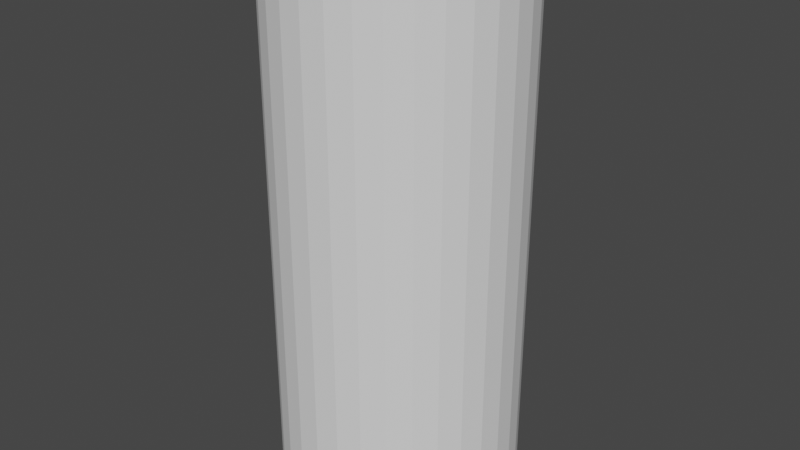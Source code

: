 # Source: dummy.blend  (saved by Blender 3.6.13; exported with 4.5.12 LTS)
import bpy
from mathutils import Matrix  # noqa: F401  (used for matrix-valued properties, if any)

bpy.ops.wm.read_factory_settings(use_empty=True)
scene = bpy.context.scene
scene.name = 'Scene'

# ---- collections
col_collection = bpy.data.collections.new('Collection'); scene.collection.children.link(col_collection)

# ---- world
world_world = bpy.data.worlds.new('World'); scene.world = world_world
world_world.use_nodes = True; world_world.node_tree.nodes.clear()
_N = world_world.node_tree.nodes; _L = world_world.node_tree.links
n0 = _N.new('ShaderNodeOutputWorld'); n0.name = 'World Output'; n0.location = (300, 300)
n1 = _N.new('ShaderNodeBackground'); n1.name = 'Background'; n1.location = (10, 300)
n1.inputs[0].default_value = (0.05088, 0.05088, 0.05088, 1.0)
_L.new(n1.outputs[0], n0.inputs[0])
n0.is_active_output = True
world_world.color = (0.05088, 0.05088, 0.05088)
world_world.use_sun_shadow = False
world_world.sun_shadow_jitter_overblur = 0.0

# ---- meshes
me_cylinder = bpy.data.meshes.new('Cylinder')
me_cylinder.from_pydata([(0.0, 1.0, -1.0), (0.0, 1.0, 3.466), (0.1951, 0.9808, -1.0), (0.1951, 0.9808, 3.466), (0.3827, 0.9239, -1.0), (0.3827, 0.9239, 3.466), (0.5556, 0.8315, -1.0), (0.5556, 0.8315, 3.466), (0.7071, 0.7071, -1.0), (0.7071, 0.7071, 3.466), (0.8315, 0.5556, -1.0), (0.8315, 0.5556, 3.466), (0.9239, 0.3827, -1.0), (0.9239, 0.3827, 3.466), (0.9808, 0.1951, -1.0), (0.9808, 0.1951, 3.466), (1.0, 0.0, -1.0), (1.0, 0.0, 3.466), (0.9808, -0.1951, -1.0), (0.9808, -0.1951, 3.466), (0.9239, -0.3827, -1.0), (0.9239, -0.3827, 3.466), (0.8315, -0.5556, -1.0), (0.8315, -0.5556, 3.466), (0.7071, -0.7071, -1.0), (0.7071, -0.7071, 3.466), (0.5556, -0.8315, -1.0), (0.5556, -0.8315, 3.466), (0.3827, -0.9239, -1.0), (0.3827, -0.9239, 3.466), (0.1951, -0.9808, -1.0), (0.1951, -0.9808, 3.466), (0.0, -1.0, -1.0), (0.0, -1.0, 3.466), (-0.1951, -0.9808, -1.0), (-0.1951, -0.9808, 3.466), (-0.3827, -0.9239, -1.0), (-0.3827, -0.9239, 3.466), (-0.5556, -0.8315, -1.0), (-0.5556, -0.8315, 3.466), (-0.7071, -0.7071, -1.0), (-0.7071, -0.7071, 3.466), (-0.8315, -0.5556, -1.0), (-0.8315, -0.5556, 3.466), (-0.9239, -0.3827, -1.0), (-0.9239, -0.3827, 3.466), (-0.9808, -0.1951, -1.0), (-0.9808, -0.1951, 3.466), (-1.0, 0.0, -1.0), (-1.0, 0.0, 3.466), (-0.9808, 0.1951, -1.0), (-0.9808, 0.1951, 3.466), (-0.9239, 0.3827, -1.0), (-0.9239, 0.3827, 3.466), (-0.8315, 0.5556, -1.0), (-0.8315, 0.5556, 3.466), (-0.7071, 0.7071, -1.0), (-0.7071, 0.7071, 3.466), (-0.5556, 0.8315, -1.0), (-0.5556, 0.8315, 3.466), (-0.3827, 0.9239, -1.0), (-0.3827, 0.9239, 3.466), (-0.1951, 0.9808, -1.0), (-0.1951, 0.9808, 3.466)], [], [(0, 1, 3, 2), (2, 3, 5, 4), (4, 5, 7, 6), (6, 7, 9, 8), (8, 9, 11, 10), (10, 11, 13, 12), (12, 13, 15, 14), (14, 15, 17, 16), (16, 17, 19, 18), (18, 19, 21, 20), (20, 21, 23, 22), (22, 23, 25, 24), (24, 25, 27, 26), (26, 27, 29, 28), (28, 29, 31, 30), (30, 31, 33, 32), (32, 33, 35, 34), (34, 35, 37, 36), (36, 37, 39, 38), (38, 39, 41, 40), (40, 41, 43, 42), (42, 43, 45, 44), (44, 45, 47, 46), (46, 47, 49, 48), (48, 49, 51, 50), (50, 51, 53, 52), (52, 53, 55, 54), (54, 55, 57, 56), (56, 57, 59, 58), (58, 59, 61, 60), (3, 1, 63, 61, 59, 57, 55, 53, 51, 49, 47, 45, 43, 41, 39, 37, 35, 33, 31, 29, 27, 25, 23, 21, 19, 17, 15, 13, 11, 9, 7, 5), (60, 61, 63, 62), (62, 63, 1, 0), (0, 2, 4, 6, 8, 10, 12, 14, 16, 18, 20, 22, 24, 26, 28, 30, 32, 34, 36, 38, 40, 42, 44, 46, 48, 50, 52, 54, 56, 58, 60, 62)])
_uv = me_cylinder.uv_layers.new(name='UVMap')
_uv.uv.foreach_set('vector', [1.0, 0.5, 1.0, 1.0, 0.9688, 1.0, 0.9688, 0.5, 0.9688, 0.5, 0.9688, 1.0, 0.9375, 1.0, 0.9375, 0.5, 0.9375, 0.5, 0.9375, 1.0, 0.9062, 1.0, 0.9062, 0.5, 0.9062, 0.5, 0.9062, 1.0, 0.875, 1.0, 0.875, 0.5, 0.875, 0.5, 0.875, 1.0, 0.8438, 1.0, 0.8438, 0.5, 0.8438, 0.5, 0.8438, 1.0, 0.8125, 1.0, 0.8125, 0.5, 0.8125, 0.5, 0.8125, 1.0, 0.7812, 1.0, 0.7812, 0.5, 0.7812, 0.5, 0.7812, 1.0, 0.75, 1.0, 0.75, 0.5, 0.75, 0.5, 0.75, 1.0, 0.7188, 1.0, 0.7188, 0.5, 0.7188, 0.5, 0.7188, 1.0, 0.6875, 1.0, 0.6875, 0.5, 0.6875, 0.5, 0.6875, 1.0, 0.6562, 1.0, 0.6562, 0.5, 0.6562, 0.5, 0.6562, 1.0, 0.625, 1.0, 0.625, 0.5, 0.625, 0.5, 0.625, 1.0, 0.5938, 1.0, 0.5938, 0.5, 0.5938, 0.5, 0.5938, 1.0, 0.5625, 1.0, 0.5625, 0.5, 0.5625, 0.5, 0.5625, 1.0, 0.5312, 1.0, 0.5312, 0.5, 0.5312, 0.5, 0.5312, 1.0, 0.5, 1.0, 0.5, 0.5, 0.5, 0.5, 0.5, 1.0, 0.4688, 1.0, 0.4688, 0.5, 0.4688, 0.5, 0.4688, 1.0, 0.4375, 1.0, 0.4375, 0.5, 0.4375, 0.5, 0.4375, 1.0, 0.4062, 1.0, 0.4062, 0.5, 0.4062, 0.5, 0.4062, 1.0, 0.375, 1.0, 0.375, 0.5, 0.375, 0.5, 0.375, 1.0, 0.3438, 1.0, 0.3438, 0.5, 0.3438, 0.5, 0.3438, 1.0, 0.3125, 1.0, 0.3125, 0.5, 0.3125, 0.5, 0.3125, 1.0, 0.2812, 1.0, 0.2812, 0.5, 0.2812, 0.5, 0.2812, 1.0, 0.25, 1.0, 0.25, 0.5, 0.25, 0.5, 0.25, 1.0, 0.2188, 1.0, 0.2188, 0.5, 0.2188, 0.5, 0.2188, 1.0, 0.1875, 1.0, 0.1875, 0.5, 0.1875, 0.5, 0.1875, 1.0, 0.1562, 1.0, 0.1562, 0.5, 0.1562, 0.5, 0.1562, 1.0, 0.125, 1.0, 0.125, 0.5, 0.125, 0.5, 0.125, 1.0, 0.09375, 1.0, 0.09375, 0.5, 0.09375, 0.5, 0.09375, 1.0, 0.0625, 1.0, 0.0625, 0.5, 0.2968, 0.4854, 0.25, 0.49, 0.2032, 0.4854, 0.1582, 0.4717, 0.1167, 0.4496, 0.08029, 0.4197, 0.05045, 0.3833, 0.02827, 0.3418, 0.01461, 0.2968, 0.01, 0.25, 0.01461, 0.2032, 0.02827, 0.1582, 0.05045, 0.1167, 0.08029, 0.08029, 0.1167, 0.05045, 0.1582, 0.02827, 0.2032, 0.01461, 0.25, 0.01, 0.2968, 0.01461, 0.3418, 0.02827, 0.3833, 0.05045, 0.4197, 0.08029, 0.4496, 0.1167, 0.4717, 0.1582, 0.4854, 0.2032, 0.49, 0.25, 0.4854, 0.2968, 0.4717, 0.3418, 0.4496, 0.3833, 0.4197, 0.4197, 0.3833, 0.4496, 0.3418, 0.4717, 0.0625, 0.5, 0.0625, 1.0, 0.03125, 1.0, 0.03125, 0.5, 0.03125, 0.5, 0.03125, 1.0, 0.0, 1.0, 0.0, 0.5, 0.75, 0.49, 0.7968, 0.4854, 0.8418, 0.4717, 0.8833, 0.4496, 0.9197, 0.4197, 0.9496, 0.3833, 0.9717, 0.3418, 0.9854, 0.2968, 0.99, 0.25, 0.9854, 0.2032, 0.9717, 0.1582, 0.9496, 0.1167, 0.9197, 0.08029, 0.8833, 0.05045, 0.8418, 0.02827, 0.7968, 0.01461, 0.75, 0.01, 0.7032, 0.01461, 0.6582, 0.02827, 0.6167, 0.05045, 0.5803, 0.08029, 0.5504, 0.1167, 0.5283, 0.1582, 0.5146, 0.2032, 0.51, 0.25, 0.5146, 0.2968, 0.5283, 0.3418, 0.5504, 0.3833, 0.5803, 0.4197, 0.6167, 0.4496, 0.6582, 0.4717, 0.7032, 0.4854])
me_cylinder.update()

# ---- objects
ob_cylinder = bpy.data.objects.new('Cylinder', me_cylinder)

# ---- transforms, parenting, visibility, modifiers, constraints
ob_cylinder.location = (0.0, 0.0, 0.0)

# ---- collection membership
col_collection.objects.link(ob_cylinder)

# ---- scene / render settings (as saved in the file)
scene.frame_start = 1; scene.frame_end = 250; scene.frame_set(1)
scene.render.engine = 'BLENDER_EEVEE_NEXT'
scene.cycles.sampling_pattern = 'TABULATED_SOBOL'
scene.view_settings.view_transform = 'Filmic'
bpy.context.view_layer.update()

# ---- added for rendering (the .blend has no active camera and no usable light): camera, sun
cam_auto = bpy.data.cameras.new('AutoCamera')
cam_auto.lens = 50.0
cam_auto.sensor_width = 36.0
cam_auto.clip_end = 1000.0
ob_auto_camera = bpy.data.objects.new('AutoCamera', cam_auto)
scene.collection.objects.link(ob_auto_camera)
ob_auto_camera.location = (4.89105, -5.86926, 5.14586)
ob_auto_camera.rotation_euler = (1.09748, -7.21219e-08, 0.694738)
scene.camera = ob_auto_camera
light_auto_sun = bpy.data.lights.new('AutoSun', 'SUN')
light_auto_sun.energy = 3.0
light_auto_sun.angle = 0.0523599
ob_auto_sun = bpy.data.objects.new('AutoSun', light_auto_sun)
scene.collection.objects.link(ob_auto_sun)
ob_auto_sun.rotation_euler = (0.872665, 0.174533, 0.523599)
bpy.context.view_layer.update()
